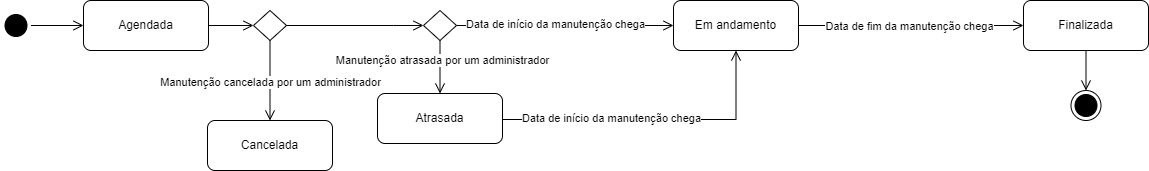

The diagram above was exported from draw.io. Its source (the exported page's mxGraphModel, read from the mxfile embedded in the PNG):
<mxGraphModel dx="1439" dy="533" grid="1" gridSize="10" guides="1" tooltips="1" connect="1" arrows="1" fold="1" page="1" pageScale="1" pageWidth="850" pageHeight="1100" math="0" shadow="0">
  <root>
    <mxCell id="0" />
    <mxCell id="1" parent="0" />
    <mxCell id="2" value="" style="ellipse;html=1;shape=startState;fillColor=#000000;strokeColor=#000000;" parent="1" vertex="1">
      <mxGeometry x="87.5" y="120" width="30" height="30" as="geometry" />
    </mxCell>
    <mxCell id="3" value="" style="edgeStyle=orthogonalEdgeStyle;html=1;verticalAlign=bottom;endArrow=open;endSize=8;strokeColor=#000000;rounded=0;entryX=0;entryY=0.5;entryDx=0;entryDy=0;exitX=1;exitY=0.5;exitDx=0;exitDy=0;" parent="1" source="2" target="4" edge="1">
      <mxGeometry relative="1" as="geometry">
        <mxPoint x="118.5" y="210" as="targetPoint" />
      </mxGeometry>
    </mxCell>
    <mxCell id="4" value="Agendada" style="rounded=1;whiteSpace=wrap;html=1;" parent="1" vertex="1">
      <mxGeometry x="170" y="110" width="125" height="50" as="geometry" />
    </mxCell>
    <mxCell id="8" value="" style="rhombus;whiteSpace=wrap;html=1;" parent="1" vertex="1">
      <mxGeometry x="340" y="120" width="33" height="30" as="geometry" />
    </mxCell>
    <mxCell id="9" value="" style="edgeStyle=orthogonalEdgeStyle;html=1;verticalAlign=bottom;endArrow=open;endSize=8;strokeColor=#000000;rounded=0;entryX=0;entryY=0.5;entryDx=0;entryDy=0;exitX=1;exitY=0.5;exitDx=0;exitDy=0;" parent="1" source="4" target="8" edge="1">
      <mxGeometry relative="1" as="geometry">
        <mxPoint x="180" y="145" as="targetPoint" />
        <mxPoint x="127.5" y="145" as="sourcePoint" />
      </mxGeometry>
    </mxCell>
    <mxCell id="10" value="" style="edgeStyle=orthogonalEdgeStyle;html=1;verticalAlign=bottom;endArrow=open;endSize=8;strokeColor=#000000;rounded=0;exitX=0.5;exitY=1;exitDx=0;exitDy=0;entryX=0.5;entryY=0;entryDx=0;entryDy=0;" parent="1" source="8" target="11" edge="1">
      <mxGeometry relative="1" as="geometry">
        <mxPoint x="360" y="180" as="targetPoint" />
        <mxPoint x="305" y="145" as="sourcePoint" />
      </mxGeometry>
    </mxCell>
    <mxCell id="12" value="Manutenção cancelada por um administrador" style="edgeLabel;html=1;align=center;verticalAlign=middle;resizable=0;points=[];" parent="10" vertex="1" connectable="0">
      <mxGeometry x="-0.2355" y="1" relative="1" as="geometry">
        <mxPoint x="-1" y="10" as="offset" />
      </mxGeometry>
    </mxCell>
    <mxCell id="11" value="Cancelada" style="rounded=1;whiteSpace=wrap;html=1;" parent="1" vertex="1">
      <mxGeometry x="294" y="230" width="125" height="50" as="geometry" />
    </mxCell>
    <mxCell id="13" value="Em andamento" style="rounded=1;whiteSpace=wrap;html=1;" parent="1" vertex="1">
      <mxGeometry x="760" y="110" width="125" height="50" as="geometry" />
    </mxCell>
    <mxCell id="14" value="" style="edgeStyle=orthogonalEdgeStyle;html=1;verticalAlign=bottom;endArrow=open;endSize=8;strokeColor=#000000;rounded=0;entryX=0;entryY=0.5;entryDx=0;entryDy=0;exitX=1;exitY=0.5;exitDx=0;exitDy=0;" parent="1" source="8" target="15" edge="1">
      <mxGeometry relative="1" as="geometry">
        <mxPoint x="448" y="140" as="targetPoint" />
        <mxPoint x="403" y="140" as="sourcePoint" />
        <Array as="points">
          <mxPoint x="480" y="135" />
          <mxPoint x="480" y="135" />
        </Array>
      </mxGeometry>
    </mxCell>
    <mxCell id="15" value="" style="rhombus;whiteSpace=wrap;html=1;" parent="1" vertex="1">
      <mxGeometry x="510" y="120" width="33" height="30" as="geometry" />
    </mxCell>
    <mxCell id="16" value="Atrasada" style="rounded=1;whiteSpace=wrap;html=1;" parent="1" vertex="1">
      <mxGeometry x="464" y="203" width="125" height="50" as="geometry" />
    </mxCell>
    <mxCell id="17" value="" style="edgeStyle=orthogonalEdgeStyle;html=1;verticalAlign=bottom;endArrow=open;endSize=8;strokeColor=#000000;rounded=0;entryX=0.5;entryY=0;entryDx=0;entryDy=0;exitX=0.5;exitY=1;exitDx=0;exitDy=0;" parent="1" source="15" target="16" edge="1">
      <mxGeometry relative="1" as="geometry">
        <mxPoint x="520" y="145" as="targetPoint" />
        <mxPoint x="382.9999999999998" y="145" as="sourcePoint" />
      </mxGeometry>
    </mxCell>
    <mxCell id="18" value="Manutenção atrasada por um administrador" style="edgeLabel;html=1;align=center;verticalAlign=middle;resizable=0;points=[];" parent="17" vertex="1" connectable="0">
      <mxGeometry x="-0.2946" y="2" relative="1" as="geometry">
        <mxPoint as="offset" />
      </mxGeometry>
    </mxCell>
    <mxCell id="19" value="" style="edgeStyle=orthogonalEdgeStyle;html=1;verticalAlign=bottom;endArrow=open;endSize=8;strokeColor=#000000;rounded=0;entryX=0;entryY=0.5;entryDx=0;entryDy=0;exitX=1;exitY=0.5;exitDx=0;exitDy=0;" parent="1" source="15" target="13" edge="1">
      <mxGeometry relative="1" as="geometry">
        <mxPoint x="520" y="145" as="targetPoint" />
        <mxPoint x="382.9999999999998" y="145" as="sourcePoint" />
        <Array as="points">
          <mxPoint x="620" y="135" />
          <mxPoint x="620" y="135" />
        </Array>
      </mxGeometry>
    </mxCell>
    <mxCell id="20" value="Data de início da manutenção chega" style="edgeLabel;html=1;align=center;verticalAlign=middle;resizable=0;points=[];" parent="19" vertex="1" connectable="0">
      <mxGeometry x="-0.0944" y="2" relative="1" as="geometry">
        <mxPoint as="offset" />
      </mxGeometry>
    </mxCell>
    <mxCell id="21" value="" style="edgeStyle=orthogonalEdgeStyle;html=1;verticalAlign=bottom;endArrow=open;endSize=8;strokeColor=#000000;rounded=0;entryX=0.5;entryY=1;entryDx=0;entryDy=0;exitX=1;exitY=0.5;exitDx=0;exitDy=0;" parent="1" source="16" target="13" edge="1">
      <mxGeometry relative="1" as="geometry">
        <mxPoint x="827" y="229.53" as="targetPoint" />
        <mxPoint x="609.9999999999998" y="229.53" as="sourcePoint" />
        <Array as="points">
          <mxPoint x="589" y="229" />
          <mxPoint x="823" y="229" />
        </Array>
      </mxGeometry>
    </mxCell>
    <mxCell id="22" value="Data de início da manutenção chega" style="edgeLabel;html=1;align=center;verticalAlign=middle;resizable=0;points=[];" parent="21" vertex="1" connectable="0">
      <mxGeometry x="-0.0944" y="2" relative="1" as="geometry">
        <mxPoint x="-28" as="offset" />
      </mxGeometry>
    </mxCell>
    <mxCell id="23" value="" style="edgeStyle=orthogonalEdgeStyle;html=1;verticalAlign=bottom;endArrow=open;endSize=8;strokeColor=#000000;rounded=0;entryX=0;entryY=0.5;entryDx=0;entryDy=0;exitX=1;exitY=0.5;exitDx=0;exitDy=0;" parent="1" source="13" target="25" edge="1">
      <mxGeometry relative="1" as="geometry">
        <mxPoint x="1077" y="200" as="targetPoint" />
        <mxPoint x="860" y="200" as="sourcePoint" />
        <Array as="points">
          <mxPoint x="1110" y="135" />
          <mxPoint x="1110" y="135" />
        </Array>
      </mxGeometry>
    </mxCell>
    <mxCell id="24" value="Data de fim da manutenção chega" style="edgeLabel;html=1;align=center;verticalAlign=middle;resizable=0;points=[];" parent="23" vertex="1" connectable="0">
      <mxGeometry x="-0.0944" y="2" relative="1" as="geometry">
        <mxPoint x="8" y="2" as="offset" />
      </mxGeometry>
    </mxCell>
    <mxCell id="25" value="Finalizada" style="rounded=1;whiteSpace=wrap;html=1;" parent="1" vertex="1">
      <mxGeometry x="1110" y="110" width="125" height="50" as="geometry" />
    </mxCell>
    <mxCell id="26" value="" style="edgeStyle=orthogonalEdgeStyle;html=1;verticalAlign=bottom;endArrow=open;endSize=8;strokeColor=#000000;rounded=0;entryX=0.5;entryY=0;entryDx=0;entryDy=0;exitX=0.5;exitY=1;exitDx=0;exitDy=0;" parent="1" source="25" target="27" edge="1">
      <mxGeometry relative="1" as="geometry">
        <mxPoint x="1462.5" y="320" as="targetPoint" />
        <mxPoint x="1410" y="320" as="sourcePoint" />
      </mxGeometry>
    </mxCell>
    <mxCell id="27" value="" style="ellipse;html=1;shape=endState;fillColor=#000000;strokeColor=#000000;" parent="1" vertex="1">
      <mxGeometry x="1157.5" y="200" width="30" height="30" as="geometry" />
    </mxCell>
  </root>
</mxGraphModel>